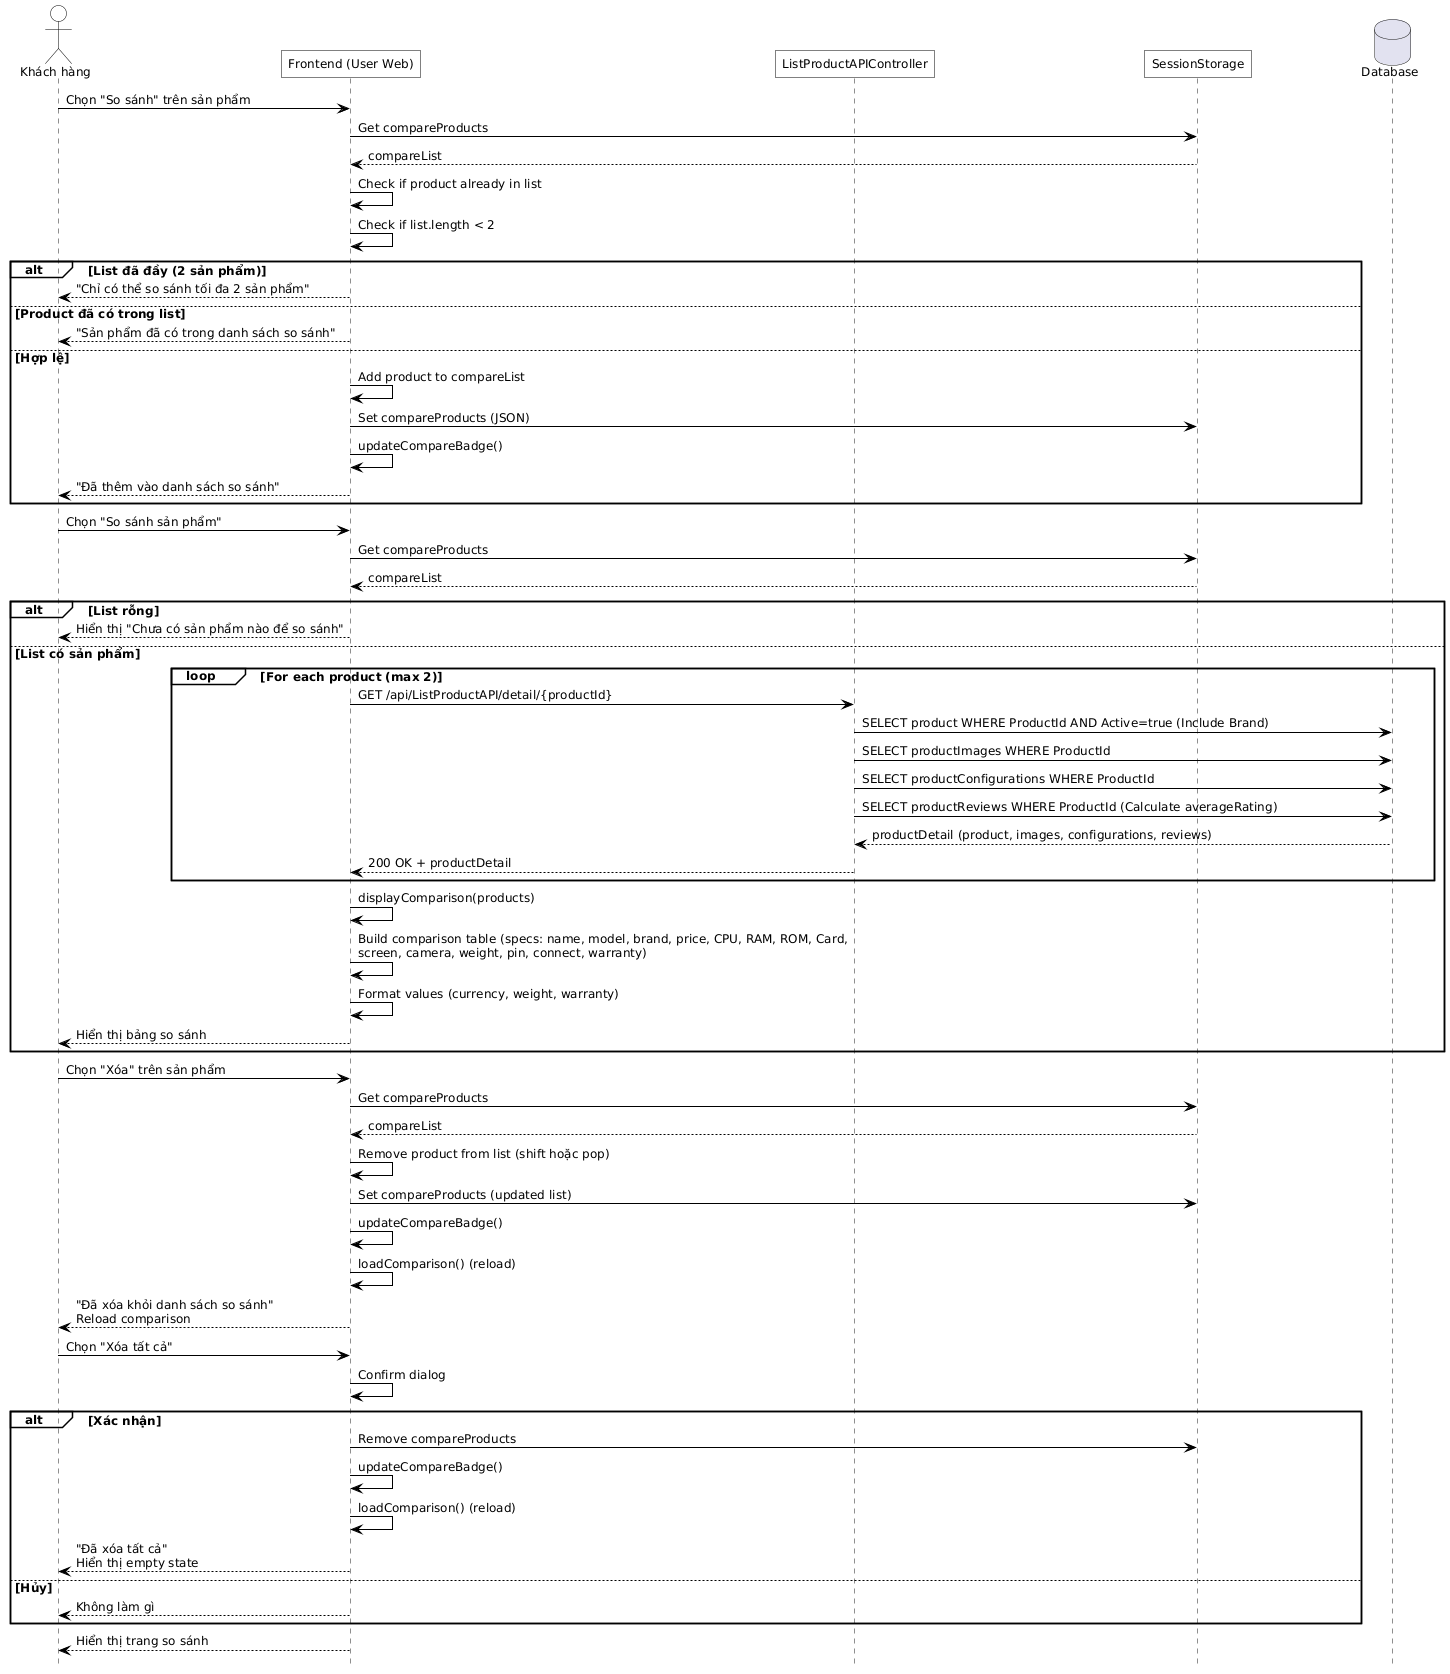

The diagram above was rendered by PlantUML. Its source (embedded in the PNG):
@startuml
hide footbox
skinparam defaultFontName Helvetica
skinparam defaultFontSize 12
skinparam maxMessageSize 500
skinparam ParticipantPadding 100

skinparam backgroundColor white
skinparam shadowing false
skinparam ActorBackgroundColor transparent
skinparam ParticipantBackgroundColor transparent
skinparam SequenceGroupBackgroundColor transparent
skinparam SequenceBoxBackgroundColor transparent
skinparam NoteBackgroundColor transparent

skinparam SequenceActivationBorderColor black
skinparam ActorBorderColor black
skinparam ParticipantBorderColor black
skinparam ArrowColor black
skinparam roundcorner 0

actor "Khách hàng" as CUSTOMER
participant "Frontend (User Web)" as FE
participant "ListProductAPIController" as API
participant "SessionStorage" as STORAGE
database "Database" as DB

' 1) Thêm sản phẩm vào danh sách so sánh
CUSTOMER -> FE : Chọn "So sánh" trên sản phẩm
FE -> STORAGE : Get compareProducts
STORAGE --> FE : compareList
FE -> FE : Check if product already in list
FE -> FE : Check if list.length < 2
alt List đã đầy (2 sản phẩm)
  FE --> CUSTOMER : "Chỉ có thể so sánh tối đa 2 sản phẩm"
else Product đã có trong list
  FE --> CUSTOMER : "Sản phẩm đã có trong danh sách so sánh"
else Hợp lệ
  FE -> FE : Add product to compareList
  FE -> STORAGE : Set compareProducts (JSON)
  FE -> FE : updateCompareBadge()
  FE --> CUSTOMER : "Đã thêm vào danh sách so sánh"
end

' 2) Xem trang so sánh
CUSTOMER -> FE : Chọn "So sánh sản phẩm"
FE -> STORAGE : Get compareProducts
STORAGE --> FE : compareList
alt List rỗng
  FE --> CUSTOMER : Hiển thị "Chưa có sản phẩm nào để so sánh"
else List có sản phẩm
  loop For each product (max 2)
    FE -> API : GET /api/ListProductAPI/detail/{productId}
    API -> DB : SELECT product WHERE ProductId AND Active=true (Include Brand)
    API -> DB : SELECT productImages WHERE ProductId
    API -> DB : SELECT productConfigurations WHERE ProductId
    API -> DB : SELECT productReviews WHERE ProductId (Calculate averageRating)
    DB --> API : productDetail (product, images, configurations, reviews)
    API --> FE : 200 OK + productDetail
  end
  FE -> FE : displayComparison(products)
  FE -> FE : Build comparison table (specs: name, model, brand, price, CPU, RAM, ROM, Card, screen, camera, weight, pin, connect, warranty)
  FE -> FE : Format values (currency, weight, warranty)
  FE --> CUSTOMER : Hiển thị bảng so sánh
end

' 3) Xóa sản phẩm khỏi danh sách so sánh
CUSTOMER -> FE : Chọn "Xóa" trên sản phẩm
FE -> STORAGE : Get compareProducts
STORAGE --> FE : compareList
FE -> FE : Remove product from list (shift hoặc pop)
FE -> STORAGE : Set compareProducts (updated list)
FE -> FE : updateCompareBadge()
FE -> FE : loadComparison() (reload)
FE --> CUSTOMER : "Đã xóa khỏi danh sách so sánh"\nReload comparison

' 4) Xóa tất cả
CUSTOMER -> FE : Chọn "Xóa tất cả"
FE -> FE : Confirm dialog
alt Xác nhận
  FE -> STORAGE : Remove compareProducts
  FE -> FE : updateCompareBadge()
  FE -> FE : loadComparison() (reload)
  FE --> CUSTOMER : "Đã xóa tất cả"\nHiển thị empty state
else Hủy
  FE --> CUSTOMER : Không làm gì
end

FE --> CUSTOMER : Hiển thị trang so sánh
@enduml